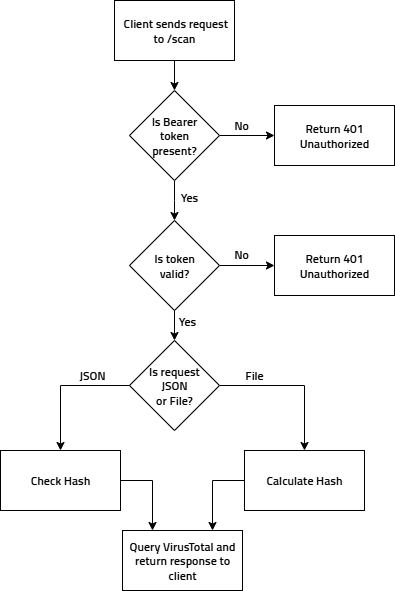

The diagram above was exported from draw.io. Its source (the exported page's mxGraphModel, read from the mxfile embedded in the PNG):
<mxGraphModel dx="1042" dy="570" grid="1" gridSize="10" guides="1" tooltips="1" connect="1" arrows="1" fold="1" page="1" pageScale="1" pageWidth="850" pageHeight="1100" math="0" shadow="0">
  <root>
    <mxCell id="0" />
    <mxCell id="1" parent="0" />
    <mxCell id="pQRsxNo4iMLZ5dO9SDaW-5" style="edgeStyle=orthogonalEdgeStyle;rounded=0;orthogonalLoop=1;jettySize=auto;html=1;exitX=0.5;exitY=1;exitDx=0;exitDy=0;entryX=0.5;entryY=0;entryDx=0;entryDy=0;" edge="1" parent="1" source="pQRsxNo4iMLZ5dO9SDaW-2" target="pQRsxNo4iMLZ5dO9SDaW-3">
      <mxGeometry relative="1" as="geometry" />
    </mxCell>
    <mxCell id="pQRsxNo4iMLZ5dO9SDaW-2" value="&lt;font face=&quot;UT Sans&quot;&gt;&amp;nbsp;Client sends request to /scan&lt;/font&gt;" style="rounded=0;whiteSpace=wrap;html=1;" vertex="1" parent="1">
      <mxGeometry x="350" y="20" width="120" height="60" as="geometry" />
    </mxCell>
    <mxCell id="pQRsxNo4iMLZ5dO9SDaW-8" style="edgeStyle=orthogonalEdgeStyle;rounded=0;orthogonalLoop=1;jettySize=auto;html=1;exitX=1;exitY=0.5;exitDx=0;exitDy=0;entryX=0;entryY=0.5;entryDx=0;entryDy=0;" edge="1" parent="1" source="pQRsxNo4iMLZ5dO9SDaW-3" target="pQRsxNo4iMLZ5dO9SDaW-7">
      <mxGeometry relative="1" as="geometry" />
    </mxCell>
    <mxCell id="pQRsxNo4iMLZ5dO9SDaW-11" style="edgeStyle=orthogonalEdgeStyle;rounded=0;orthogonalLoop=1;jettySize=auto;html=1;exitX=0.5;exitY=1;exitDx=0;exitDy=0;entryX=0.5;entryY=0;entryDx=0;entryDy=0;" edge="1" parent="1" source="pQRsxNo4iMLZ5dO9SDaW-3">
      <mxGeometry relative="1" as="geometry">
        <mxPoint x="410" y="240" as="targetPoint" />
      </mxGeometry>
    </mxCell>
    <mxCell id="pQRsxNo4iMLZ5dO9SDaW-3" value="&lt;font face=&quot;UT Sans&quot;&gt;Is Bearer &lt;br&gt;token&lt;br&gt;present?&lt;/font&gt;" style="rhombus;whiteSpace=wrap;html=1;" vertex="1" parent="1">
      <mxGeometry x="365" y="110" width="90" height="90" as="geometry" />
    </mxCell>
    <mxCell id="pQRsxNo4iMLZ5dO9SDaW-7" value="&lt;font face=&quot;UT Sans&quot;&gt;Return 401 Unauthorized&lt;/font&gt;" style="rounded=0;whiteSpace=wrap;html=1;" vertex="1" parent="1">
      <mxGeometry x="510" y="125" width="120" height="60" as="geometry" />
    </mxCell>
    <mxCell id="pQRsxNo4iMLZ5dO9SDaW-9" value="&lt;font face=&quot;UT Sans&quot;&gt;No&lt;/font&gt;" style="text;html=1;align=center;verticalAlign=middle;whiteSpace=wrap;rounded=0;" vertex="1" parent="1">
      <mxGeometry x="447" y="130" width="60" height="30" as="geometry" />
    </mxCell>
    <mxCell id="pQRsxNo4iMLZ5dO9SDaW-12" value="&lt;font face=&quot;UT Sans&quot;&gt;Yes&lt;/font&gt;" style="text;html=1;align=center;verticalAlign=middle;whiteSpace=wrap;rounded=0;" vertex="1" parent="1">
      <mxGeometry x="395" y="202" width="60" height="30" as="geometry" />
    </mxCell>
    <mxCell id="pQRsxNo4iMLZ5dO9SDaW-16" style="edgeStyle=orthogonalEdgeStyle;rounded=0;orthogonalLoop=1;jettySize=auto;html=1;exitX=1;exitY=0.5;exitDx=0;exitDy=0;entryX=0;entryY=0.5;entryDx=0;entryDy=0;" edge="1" parent="1" source="pQRsxNo4iMLZ5dO9SDaW-13" target="pQRsxNo4iMLZ5dO9SDaW-14">
      <mxGeometry relative="1" as="geometry" />
    </mxCell>
    <mxCell id="pQRsxNo4iMLZ5dO9SDaW-23" style="edgeStyle=orthogonalEdgeStyle;rounded=0;orthogonalLoop=1;jettySize=auto;html=1;exitX=0.5;exitY=1;exitDx=0;exitDy=0;entryX=0.5;entryY=0;entryDx=0;entryDy=0;" edge="1" parent="1" source="pQRsxNo4iMLZ5dO9SDaW-13" target="pQRsxNo4iMLZ5dO9SDaW-18">
      <mxGeometry relative="1" as="geometry" />
    </mxCell>
    <mxCell id="pQRsxNo4iMLZ5dO9SDaW-13" value="&lt;font face=&quot;UT Sans&quot;&gt;Is token&lt;br&gt;valid?&lt;/font&gt;" style="rhombus;whiteSpace=wrap;html=1;" vertex="1" parent="1">
      <mxGeometry x="365" y="240" width="90" height="90" as="geometry" />
    </mxCell>
    <mxCell id="pQRsxNo4iMLZ5dO9SDaW-14" value="&lt;font face=&quot;UT Sans&quot;&gt;Return 401 Unauthorized&lt;/font&gt;" style="rounded=0;whiteSpace=wrap;html=1;" vertex="1" parent="1">
      <mxGeometry x="510" y="255" width="120" height="60" as="geometry" />
    </mxCell>
    <mxCell id="pQRsxNo4iMLZ5dO9SDaW-17" value="&lt;font face=&quot;UT Sans&quot;&gt;No&lt;/font&gt;" style="text;html=1;align=center;verticalAlign=middle;whiteSpace=wrap;rounded=0;" vertex="1" parent="1">
      <mxGeometry x="447" y="259" width="60" height="30" as="geometry" />
    </mxCell>
    <mxCell id="pQRsxNo4iMLZ5dO9SDaW-26" style="edgeStyle=orthogonalEdgeStyle;rounded=0;orthogonalLoop=1;jettySize=auto;html=1;exitX=0;exitY=0.5;exitDx=0;exitDy=0;entryX=0.5;entryY=0;entryDx=0;entryDy=0;" edge="1" parent="1" source="pQRsxNo4iMLZ5dO9SDaW-18" target="pQRsxNo4iMLZ5dO9SDaW-24">
      <mxGeometry relative="1" as="geometry" />
    </mxCell>
    <mxCell id="pQRsxNo4iMLZ5dO9SDaW-27" style="edgeStyle=orthogonalEdgeStyle;rounded=0;orthogonalLoop=1;jettySize=auto;html=1;exitX=1;exitY=0.5;exitDx=0;exitDy=0;entryX=0.5;entryY=0;entryDx=0;entryDy=0;" edge="1" parent="1" source="pQRsxNo4iMLZ5dO9SDaW-18" target="pQRsxNo4iMLZ5dO9SDaW-25">
      <mxGeometry relative="1" as="geometry" />
    </mxCell>
    <mxCell id="pQRsxNo4iMLZ5dO9SDaW-18" value="&lt;font face=&quot;UT Sans&quot;&gt;Is request&lt;br&gt;JSON&lt;br&gt;or File?&lt;/font&gt;" style="rhombus;whiteSpace=wrap;html=1;" vertex="1" parent="1">
      <mxGeometry x="365" y="360" width="90" height="90" as="geometry" />
    </mxCell>
    <mxCell id="pQRsxNo4iMLZ5dO9SDaW-20" value="&lt;font face=&quot;UT Sans&quot;&gt;Yes&lt;/font&gt;" style="text;html=1;align=center;verticalAlign=middle;whiteSpace=wrap;rounded=0;" vertex="1" parent="1">
      <mxGeometry x="393" y="326" width="60" height="30" as="geometry" />
    </mxCell>
    <mxCell id="pQRsxNo4iMLZ5dO9SDaW-32" style="edgeStyle=orthogonalEdgeStyle;rounded=0;orthogonalLoop=1;jettySize=auto;html=1;exitX=1;exitY=0.5;exitDx=0;exitDy=0;entryX=0.25;entryY=0;entryDx=0;entryDy=0;" edge="1" parent="1" source="pQRsxNo4iMLZ5dO9SDaW-24" target="pQRsxNo4iMLZ5dO9SDaW-31">
      <mxGeometry relative="1" as="geometry" />
    </mxCell>
    <mxCell id="pQRsxNo4iMLZ5dO9SDaW-24" value="&lt;font face=&quot;UT Sans&quot;&gt;Check Hash&lt;/font&gt;" style="rounded=0;whiteSpace=wrap;html=1;" vertex="1" parent="1">
      <mxGeometry x="236" y="470" width="120" height="60" as="geometry" />
    </mxCell>
    <mxCell id="pQRsxNo4iMLZ5dO9SDaW-33" style="edgeStyle=orthogonalEdgeStyle;rounded=0;orthogonalLoop=1;jettySize=auto;html=1;exitX=0;exitY=0.5;exitDx=0;exitDy=0;entryX=0.75;entryY=0;entryDx=0;entryDy=0;" edge="1" parent="1" source="pQRsxNo4iMLZ5dO9SDaW-25" target="pQRsxNo4iMLZ5dO9SDaW-31">
      <mxGeometry relative="1" as="geometry" />
    </mxCell>
    <mxCell id="pQRsxNo4iMLZ5dO9SDaW-25" value="&lt;font face=&quot;UT Sans&quot;&gt;Calculate Hash&lt;/font&gt;" style="rounded=0;whiteSpace=wrap;html=1;" vertex="1" parent="1">
      <mxGeometry x="480" y="470" width="120" height="60" as="geometry" />
    </mxCell>
    <mxCell id="pQRsxNo4iMLZ5dO9SDaW-28" value="&lt;font face=&quot;UT Sans&quot;&gt;JSON&lt;/font&gt;" style="text;html=1;align=center;verticalAlign=middle;whiteSpace=wrap;rounded=0;" vertex="1" parent="1">
      <mxGeometry x="298" y="380" width="60" height="30" as="geometry" />
    </mxCell>
    <mxCell id="pQRsxNo4iMLZ5dO9SDaW-29" value="&lt;font face=&quot;UT Sans&quot;&gt;File&lt;/font&gt;" style="text;html=1;align=center;verticalAlign=middle;whiteSpace=wrap;rounded=0;" vertex="1" parent="1">
      <mxGeometry x="460" y="380" width="60" height="30" as="geometry" />
    </mxCell>
    <mxCell id="pQRsxNo4iMLZ5dO9SDaW-31" value="&lt;font face=&quot;UT Sans&quot;&gt;Query VirusTotal and return response to client&lt;/font&gt;" style="rounded=0;whiteSpace=wrap;html=1;" vertex="1" parent="1">
      <mxGeometry x="358" y="550" width="120" height="60" as="geometry" />
    </mxCell>
  </root>
</mxGraphModel>